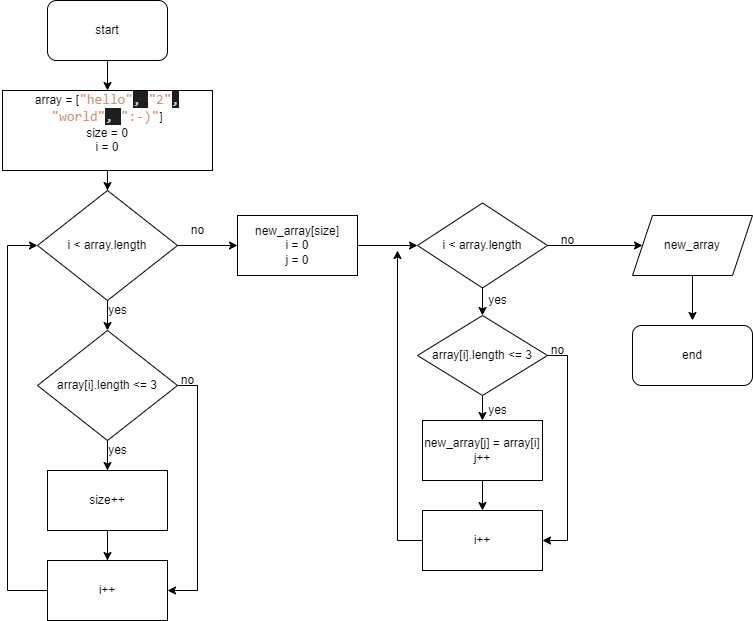

The diagram above was exported from draw.io. Its source (the exported page's mxGraphModel, read from the mxfile embedded in the PNG):
<mxGraphModel dx="509" dy="561" grid="1" gridSize="10" guides="1" tooltips="1" connect="1" arrows="1" fold="1" page="1" pageScale="1" pageWidth="827" pageHeight="1169" math="0" shadow="0">
  <root>
    <mxCell id="WIyWlLk6GJQsqaUBKTNV-0" />
    <mxCell id="WIyWlLk6GJQsqaUBKTNV-1" parent="WIyWlLk6GJQsqaUBKTNV-0" />
    <mxCell id="AkM4vqIz9qJ6TeXbyGNn-33" style="edgeStyle=orthogonalEdgeStyle;rounded=0;orthogonalLoop=1;jettySize=auto;html=1;entryX=0.5;entryY=0;entryDx=0;entryDy=0;" edge="1" parent="WIyWlLk6GJQsqaUBKTNV-1" source="AkM4vqIz9qJ6TeXbyGNn-0" target="AkM4vqIz9qJ6TeXbyGNn-1">
      <mxGeometry relative="1" as="geometry" />
    </mxCell>
    <mxCell id="AkM4vqIz9qJ6TeXbyGNn-0" value="start" style="rounded=1;whiteSpace=wrap;html=1;" vertex="1" parent="WIyWlLk6GJQsqaUBKTNV-1">
      <mxGeometry x="250" y="40" width="120" height="60" as="geometry" />
    </mxCell>
    <mxCell id="AkM4vqIz9qJ6TeXbyGNn-3" value="" style="edgeStyle=orthogonalEdgeStyle;rounded=0;orthogonalLoop=1;jettySize=auto;html=1;" edge="1" parent="WIyWlLk6GJQsqaUBKTNV-1" source="AkM4vqIz9qJ6TeXbyGNn-1" target="AkM4vqIz9qJ6TeXbyGNn-2">
      <mxGeometry relative="1" as="geometry" />
    </mxCell>
    <mxCell id="AkM4vqIz9qJ6TeXbyGNn-1" value="array = [&lt;span style=&quot;font-family: Consolas, &amp;quot;Courier New&amp;quot;, monospace; font-size: 14px; color: rgb(206, 145, 120);&quot;&gt;&quot;hello&quot;&lt;/span&gt;&lt;span style=&quot;background-color: rgb(30, 30, 30); color: rgb(212, 212, 212); font-family: Consolas, &amp;quot;Courier New&amp;quot;, monospace; font-size: 14px;&quot;&gt;, &lt;/span&gt;&lt;span style=&quot;font-family: Consolas, &amp;quot;Courier New&amp;quot;, monospace; font-size: 14px; color: rgb(206, 145, 120);&quot;&gt;&quot;2&quot;&lt;/span&gt;&lt;span style=&quot;background-color: rgb(30, 30, 30); color: rgb(212, 212, 212); font-family: Consolas, &amp;quot;Courier New&amp;quot;, monospace; font-size: 14px;&quot;&gt;, &lt;/span&gt;&lt;span style=&quot;font-family: Consolas, &amp;quot;Courier New&amp;quot;, monospace; font-size: 14px; color: rgb(206, 145, 120);&quot;&gt;&quot;world&quot;&lt;/span&gt;&lt;span style=&quot;background-color: rgb(30, 30, 30); color: rgb(212, 212, 212); font-family: Consolas, &amp;quot;Courier New&amp;quot;, monospace; font-size: 14px;&quot;&gt;, &lt;/span&gt;&lt;span style=&quot;font-family: Consolas, &amp;quot;Courier New&amp;quot;, monospace; font-size: 14px; color: rgb(206, 145, 120);&quot;&gt;&quot;:-)&quot;&lt;/span&gt;&lt;span style=&quot;background-color: initial;&quot;&gt;]&lt;br&gt;size = 0&lt;br&gt;i = 0&lt;br&gt;&lt;br&gt;&lt;/span&gt;" style="rounded=0;whiteSpace=wrap;html=1;" vertex="1" parent="WIyWlLk6GJQsqaUBKTNV-1">
      <mxGeometry x="205" y="130" width="210" height="80" as="geometry" />
    </mxCell>
    <mxCell id="AkM4vqIz9qJ6TeXbyGNn-5" value="" style="edgeStyle=orthogonalEdgeStyle;rounded=0;orthogonalLoop=1;jettySize=auto;html=1;" edge="1" parent="WIyWlLk6GJQsqaUBKTNV-1" source="AkM4vqIz9qJ6TeXbyGNn-2" target="AkM4vqIz9qJ6TeXbyGNn-4">
      <mxGeometry relative="1" as="geometry" />
    </mxCell>
    <mxCell id="AkM4vqIz9qJ6TeXbyGNn-16" value="" style="edgeStyle=orthogonalEdgeStyle;rounded=0;orthogonalLoop=1;jettySize=auto;html=1;" edge="1" parent="WIyWlLk6GJQsqaUBKTNV-1" source="AkM4vqIz9qJ6TeXbyGNn-2" target="AkM4vqIz9qJ6TeXbyGNn-15">
      <mxGeometry relative="1" as="geometry" />
    </mxCell>
    <mxCell id="AkM4vqIz9qJ6TeXbyGNn-2" value="i &amp;lt; array.length" style="rhombus;whiteSpace=wrap;html=1;rounded=0;" vertex="1" parent="WIyWlLk6GJQsqaUBKTNV-1">
      <mxGeometry x="240" y="230" width="140" height="110" as="geometry" />
    </mxCell>
    <mxCell id="AkM4vqIz9qJ6TeXbyGNn-7" value="" style="edgeStyle=orthogonalEdgeStyle;rounded=0;orthogonalLoop=1;jettySize=auto;html=1;" edge="1" parent="WIyWlLk6GJQsqaUBKTNV-1" source="AkM4vqIz9qJ6TeXbyGNn-4" target="AkM4vqIz9qJ6TeXbyGNn-6">
      <mxGeometry relative="1" as="geometry" />
    </mxCell>
    <mxCell id="AkM4vqIz9qJ6TeXbyGNn-12" value="" style="edgeStyle=orthogonalEdgeStyle;rounded=0;orthogonalLoop=1;jettySize=auto;html=1;" edge="1" parent="WIyWlLk6GJQsqaUBKTNV-1" source="AkM4vqIz9qJ6TeXbyGNn-4" target="AkM4vqIz9qJ6TeXbyGNn-11">
      <mxGeometry relative="1" as="geometry" />
    </mxCell>
    <mxCell id="AkM4vqIz9qJ6TeXbyGNn-13" style="edgeStyle=orthogonalEdgeStyle;rounded=0;orthogonalLoop=1;jettySize=auto;html=1;entryX=1;entryY=0.5;entryDx=0;entryDy=0;" edge="1" parent="WIyWlLk6GJQsqaUBKTNV-1" source="AkM4vqIz9qJ6TeXbyGNn-4" target="AkM4vqIz9qJ6TeXbyGNn-11">
      <mxGeometry relative="1" as="geometry">
        <Array as="points">
          <mxPoint x="400" y="425" />
          <mxPoint x="400" y="630" />
        </Array>
      </mxGeometry>
    </mxCell>
    <mxCell id="AkM4vqIz9qJ6TeXbyGNn-4" value="array[i].length &amp;lt;= 3" style="rhombus;whiteSpace=wrap;html=1;rounded=0;" vertex="1" parent="WIyWlLk6GJQsqaUBKTNV-1">
      <mxGeometry x="240" y="370" width="140" height="110" as="geometry" />
    </mxCell>
    <mxCell id="AkM4vqIz9qJ6TeXbyGNn-9" style="edgeStyle=orthogonalEdgeStyle;rounded=0;orthogonalLoop=1;jettySize=auto;html=1;" edge="1" parent="WIyWlLk6GJQsqaUBKTNV-1" source="AkM4vqIz9qJ6TeXbyGNn-6" target="AkM4vqIz9qJ6TeXbyGNn-2">
      <mxGeometry relative="1" as="geometry">
        <mxPoint x="420" y="420" as="targetPoint" />
        <Array as="points">
          <mxPoint x="310" y="630" />
          <mxPoint x="210" y="630" />
          <mxPoint x="210" y="285" />
        </Array>
      </mxGeometry>
    </mxCell>
    <mxCell id="AkM4vqIz9qJ6TeXbyGNn-6" value="size++" style="whiteSpace=wrap;html=1;rounded=0;" vertex="1" parent="WIyWlLk6GJQsqaUBKTNV-1">
      <mxGeometry x="250" y="510" width="120" height="60" as="geometry" />
    </mxCell>
    <mxCell id="AkM4vqIz9qJ6TeXbyGNn-10" value="yes" style="text;html=1;align=center;verticalAlign=middle;resizable=0;points=[];autosize=1;strokeColor=none;fillColor=none;" vertex="1" parent="WIyWlLk6GJQsqaUBKTNV-1">
      <mxGeometry x="300" y="475" width="40" height="30" as="geometry" />
    </mxCell>
    <mxCell id="AkM4vqIz9qJ6TeXbyGNn-11" value="i++" style="whiteSpace=wrap;html=1;rounded=0;" vertex="1" parent="WIyWlLk6GJQsqaUBKTNV-1">
      <mxGeometry x="250" y="600" width="120" height="60" as="geometry" />
    </mxCell>
    <mxCell id="AkM4vqIz9qJ6TeXbyGNn-14" value="no" style="text;html=1;align=center;verticalAlign=middle;resizable=0;points=[];autosize=1;strokeColor=none;fillColor=none;" vertex="1" parent="WIyWlLk6GJQsqaUBKTNV-1">
      <mxGeometry x="370" y="405" width="40" height="30" as="geometry" />
    </mxCell>
    <mxCell id="AkM4vqIz9qJ6TeXbyGNn-18" value="" style="edgeStyle=orthogonalEdgeStyle;rounded=0;orthogonalLoop=1;jettySize=auto;html=1;" edge="1" parent="WIyWlLk6GJQsqaUBKTNV-1" source="AkM4vqIz9qJ6TeXbyGNn-15" target="AkM4vqIz9qJ6TeXbyGNn-17">
      <mxGeometry relative="1" as="geometry" />
    </mxCell>
    <mxCell id="AkM4vqIz9qJ6TeXbyGNn-15" value="new_array[size]&lt;br&gt;i = 0&lt;br&gt;j = 0" style="whiteSpace=wrap;html=1;rounded=0;" vertex="1" parent="WIyWlLk6GJQsqaUBKTNV-1">
      <mxGeometry x="440" y="255" width="120" height="60" as="geometry" />
    </mxCell>
    <mxCell id="AkM4vqIz9qJ6TeXbyGNn-20" value="" style="edgeStyle=orthogonalEdgeStyle;rounded=0;orthogonalLoop=1;jettySize=auto;html=1;" edge="1" parent="WIyWlLk6GJQsqaUBKTNV-1" source="AkM4vqIz9qJ6TeXbyGNn-17" target="AkM4vqIz9qJ6TeXbyGNn-19">
      <mxGeometry relative="1" as="geometry" />
    </mxCell>
    <mxCell id="AkM4vqIz9qJ6TeXbyGNn-30" value="" style="edgeStyle=orthogonalEdgeStyle;rounded=0;orthogonalLoop=1;jettySize=auto;html=1;" edge="1" parent="WIyWlLk6GJQsqaUBKTNV-1" source="AkM4vqIz9qJ6TeXbyGNn-17" target="AkM4vqIz9qJ6TeXbyGNn-29">
      <mxGeometry relative="1" as="geometry" />
    </mxCell>
    <mxCell id="AkM4vqIz9qJ6TeXbyGNn-17" value="i &amp;lt; array.length" style="rhombus;whiteSpace=wrap;html=1;rounded=0;" vertex="1" parent="WIyWlLk6GJQsqaUBKTNV-1">
      <mxGeometry x="620" y="242.5" width="130" height="85" as="geometry" />
    </mxCell>
    <mxCell id="AkM4vqIz9qJ6TeXbyGNn-22" value="" style="edgeStyle=orthogonalEdgeStyle;rounded=0;orthogonalLoop=1;jettySize=auto;html=1;" edge="1" parent="WIyWlLk6GJQsqaUBKTNV-1" source="AkM4vqIz9qJ6TeXbyGNn-19" target="AkM4vqIz9qJ6TeXbyGNn-21">
      <mxGeometry relative="1" as="geometry" />
    </mxCell>
    <mxCell id="AkM4vqIz9qJ6TeXbyGNn-26" style="edgeStyle=orthogonalEdgeStyle;rounded=0;orthogonalLoop=1;jettySize=auto;html=1;entryX=1;entryY=0.5;entryDx=0;entryDy=0;" edge="1" parent="WIyWlLk6GJQsqaUBKTNV-1" source="AkM4vqIz9qJ6TeXbyGNn-19" target="AkM4vqIz9qJ6TeXbyGNn-23">
      <mxGeometry relative="1" as="geometry">
        <Array as="points">
          <mxPoint x="770" y="395" />
          <mxPoint x="770" y="580" />
        </Array>
      </mxGeometry>
    </mxCell>
    <mxCell id="AkM4vqIz9qJ6TeXbyGNn-19" value="array[i].length &amp;lt;= 3" style="rhombus;whiteSpace=wrap;html=1;rounded=0;" vertex="1" parent="WIyWlLk6GJQsqaUBKTNV-1">
      <mxGeometry x="620" y="355" width="130" height="80" as="geometry" />
    </mxCell>
    <mxCell id="AkM4vqIz9qJ6TeXbyGNn-24" value="" style="edgeStyle=orthogonalEdgeStyle;rounded=0;orthogonalLoop=1;jettySize=auto;html=1;" edge="1" parent="WIyWlLk6GJQsqaUBKTNV-1" source="AkM4vqIz9qJ6TeXbyGNn-21" target="AkM4vqIz9qJ6TeXbyGNn-23">
      <mxGeometry relative="1" as="geometry" />
    </mxCell>
    <mxCell id="AkM4vqIz9qJ6TeXbyGNn-21" value="new_array[j] = array[i]&lt;br&gt;j++" style="whiteSpace=wrap;html=1;rounded=0;" vertex="1" parent="WIyWlLk6GJQsqaUBKTNV-1">
      <mxGeometry x="625" y="460" width="120" height="60" as="geometry" />
    </mxCell>
    <mxCell id="AkM4vqIz9qJ6TeXbyGNn-25" style="edgeStyle=orthogonalEdgeStyle;rounded=0;orthogonalLoop=1;jettySize=auto;html=1;" edge="1" parent="WIyWlLk6GJQsqaUBKTNV-1" source="AkM4vqIz9qJ6TeXbyGNn-23">
      <mxGeometry relative="1" as="geometry">
        <mxPoint x="600" y="290" as="targetPoint" />
      </mxGeometry>
    </mxCell>
    <mxCell id="AkM4vqIz9qJ6TeXbyGNn-23" value="i++" style="whiteSpace=wrap;html=1;rounded=0;" vertex="1" parent="WIyWlLk6GJQsqaUBKTNV-1">
      <mxGeometry x="625" y="550" width="120" height="60" as="geometry" />
    </mxCell>
    <mxCell id="AkM4vqIz9qJ6TeXbyGNn-27" value="yes" style="text;html=1;align=center;verticalAlign=middle;resizable=0;points=[];autosize=1;strokeColor=none;fillColor=none;" vertex="1" parent="WIyWlLk6GJQsqaUBKTNV-1">
      <mxGeometry x="680" y="435" width="40" height="30" as="geometry" />
    </mxCell>
    <mxCell id="AkM4vqIz9qJ6TeXbyGNn-28" value="no" style="text;html=1;align=center;verticalAlign=middle;resizable=0;points=[];autosize=1;strokeColor=none;fillColor=none;" vertex="1" parent="WIyWlLk6GJQsqaUBKTNV-1">
      <mxGeometry x="740" y="375" width="40" height="30" as="geometry" />
    </mxCell>
    <mxCell id="AkM4vqIz9qJ6TeXbyGNn-32" style="edgeStyle=orthogonalEdgeStyle;rounded=0;orthogonalLoop=1;jettySize=auto;html=1;" edge="1" parent="WIyWlLk6GJQsqaUBKTNV-1" source="AkM4vqIz9qJ6TeXbyGNn-29">
      <mxGeometry relative="1" as="geometry">
        <mxPoint x="895" y="360" as="targetPoint" />
      </mxGeometry>
    </mxCell>
    <mxCell id="AkM4vqIz9qJ6TeXbyGNn-29" value="new_array" style="shape=parallelogram;perimeter=parallelogramPerimeter;whiteSpace=wrap;html=1;fixedSize=1;rounded=0;" vertex="1" parent="WIyWlLk6GJQsqaUBKTNV-1">
      <mxGeometry x="835" y="255" width="120" height="60" as="geometry" />
    </mxCell>
    <mxCell id="AkM4vqIz9qJ6TeXbyGNn-31" value="end" style="rounded=1;whiteSpace=wrap;html=1;" vertex="1" parent="WIyWlLk6GJQsqaUBKTNV-1">
      <mxGeometry x="835" y="365" width="120" height="60" as="geometry" />
    </mxCell>
    <mxCell id="AkM4vqIz9qJ6TeXbyGNn-34" value="yes" style="text;html=1;align=center;verticalAlign=middle;resizable=0;points=[];autosize=1;strokeColor=none;fillColor=none;" vertex="1" parent="WIyWlLk6GJQsqaUBKTNV-1">
      <mxGeometry x="300" y="335" width="40" height="30" as="geometry" />
    </mxCell>
    <mxCell id="AkM4vqIz9qJ6TeXbyGNn-35" value="no" style="text;html=1;align=center;verticalAlign=middle;resizable=0;points=[];autosize=1;strokeColor=none;fillColor=none;" vertex="1" parent="WIyWlLk6GJQsqaUBKTNV-1">
      <mxGeometry x="380" y="255" width="40" height="30" as="geometry" />
    </mxCell>
    <mxCell id="AkM4vqIz9qJ6TeXbyGNn-36" value="yes" style="text;html=1;align=center;verticalAlign=middle;resizable=0;points=[];autosize=1;strokeColor=none;fillColor=none;" vertex="1" parent="WIyWlLk6GJQsqaUBKTNV-1">
      <mxGeometry x="680" y="325" width="40" height="30" as="geometry" />
    </mxCell>
    <mxCell id="AkM4vqIz9qJ6TeXbyGNn-37" value="no" style="text;html=1;align=center;verticalAlign=middle;resizable=0;points=[];autosize=1;strokeColor=none;fillColor=none;" vertex="1" parent="WIyWlLk6GJQsqaUBKTNV-1">
      <mxGeometry x="750" y="265" width="40" height="30" as="geometry" />
    </mxCell>
  </root>
</mxGraphModel>